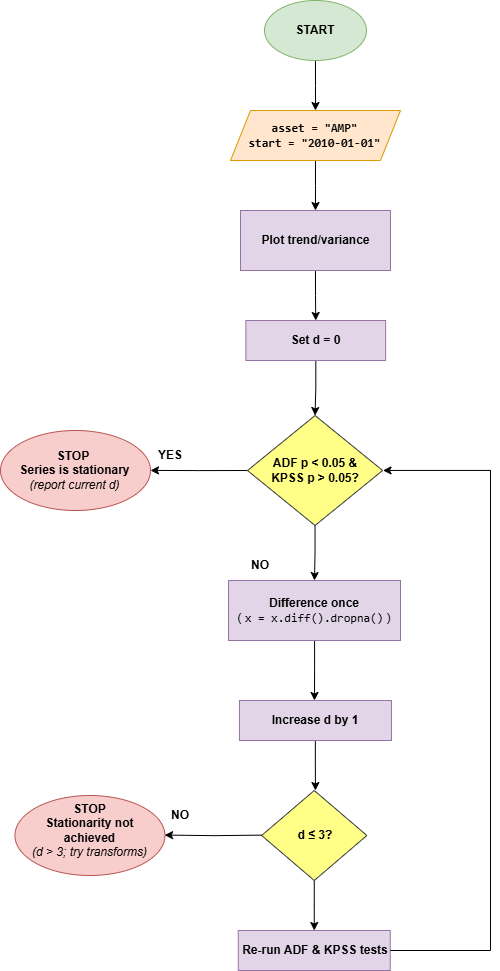

The diagram above was exported from draw.io. Its source (the exported page's mxGraphModel, read from the mxfile embedded in the PNG):
<mxGraphModel dx="1603" dy="917" grid="1" gridSize="10" guides="1" tooltips="1" connect="1" arrows="1" fold="1" page="1" pageScale="1" pageWidth="850" pageHeight="1100" math="0" shadow="0">
  <root>
    <mxCell id="0" />
    <mxCell id="1" parent="0" />
    <mxCell id="uhI_JuHx7ZWcwmaxgmpP-3" style="edgeStyle=orthogonalEdgeStyle;rounded=0;orthogonalLoop=1;jettySize=auto;html=1;" edge="1" parent="1" source="uhI_JuHx7ZWcwmaxgmpP-1">
      <mxGeometry relative="1" as="geometry">
        <mxPoint x="425" y="200" as="targetPoint" />
      </mxGeometry>
    </mxCell>
    <mxCell id="uhI_JuHx7ZWcwmaxgmpP-1" value="" style="ellipse;whiteSpace=wrap;html=1;fillColor=#d5e8d4;strokeColor=#82b366;" vertex="1" parent="1">
      <mxGeometry x="374" y="90" width="102" height="60" as="geometry" />
    </mxCell>
    <mxCell id="uhI_JuHx7ZWcwmaxgmpP-2" value="&lt;b&gt;START&lt;/b&gt;" style="text;html=1;align=center;verticalAlign=middle;whiteSpace=wrap;rounded=0;" vertex="1" parent="1">
      <mxGeometry x="395" y="105" width="60" height="30" as="geometry" />
    </mxCell>
    <mxCell id="uhI_JuHx7ZWcwmaxgmpP-6" style="edgeStyle=orthogonalEdgeStyle;rounded=0;orthogonalLoop=1;jettySize=auto;html=1;" edge="1" parent="1" source="uhI_JuHx7ZWcwmaxgmpP-4">
      <mxGeometry relative="1" as="geometry">
        <mxPoint x="425" y="300" as="targetPoint" />
      </mxGeometry>
    </mxCell>
    <mxCell id="uhI_JuHx7ZWcwmaxgmpP-4" value="" style="shape=parallelogram;perimeter=parallelogramPerimeter;whiteSpace=wrap;html=1;fixedSize=1;fillColor=#ffe6cc;strokeColor=#d79b00;" vertex="1" parent="1">
      <mxGeometry x="340" y="200" width="170" height="50" as="geometry" />
    </mxCell>
    <mxCell id="uhI_JuHx7ZWcwmaxgmpP-5" value="&lt;b&gt;&lt;font face=&quot;monospace&quot;&gt;asset = &quot;AMP&quot;&lt;/font&gt;&lt;/b&gt;&lt;div&gt;&lt;b&gt;&lt;font face=&quot;monospace&quot;&gt;start = &quot;2010-01-01&quot;&lt;/font&gt;&lt;/b&gt;&lt;/div&gt;" style="text;html=1;align=center;verticalAlign=middle;whiteSpace=wrap;rounded=0;" vertex="1" parent="1">
      <mxGeometry x="357.31" y="210" width="134.5" height="30" as="geometry" />
    </mxCell>
    <mxCell id="uhI_JuHx7ZWcwmaxgmpP-10" style="edgeStyle=orthogonalEdgeStyle;rounded=0;orthogonalLoop=1;jettySize=auto;html=1;entryX=0.5;entryY=0;entryDx=0;entryDy=0;" edge="1" parent="1" source="uhI_JuHx7ZWcwmaxgmpP-7" target="uhI_JuHx7ZWcwmaxgmpP-9">
      <mxGeometry relative="1" as="geometry" />
    </mxCell>
    <mxCell id="uhI_JuHx7ZWcwmaxgmpP-7" value="" style="rounded=0;whiteSpace=wrap;html=1;fillColor=#e1d5e7;strokeColor=#9673a6;" vertex="1" parent="1">
      <mxGeometry x="350" y="300" width="150" height="60" as="geometry" />
    </mxCell>
    <mxCell id="uhI_JuHx7ZWcwmaxgmpP-8" value="&lt;b&gt;Plot trend/variance&lt;/b&gt;" style="text;html=1;align=center;verticalAlign=middle;whiteSpace=wrap;rounded=0;" vertex="1" parent="1">
      <mxGeometry x="358" y="315" width="134.5" height="30" as="geometry" />
    </mxCell>
    <mxCell id="uhI_JuHx7ZWcwmaxgmpP-14" style="edgeStyle=orthogonalEdgeStyle;rounded=0;orthogonalLoop=1;jettySize=auto;html=1;" edge="1" parent="1" source="uhI_JuHx7ZWcwmaxgmpP-9" target="uhI_JuHx7ZWcwmaxgmpP-12">
      <mxGeometry relative="1" as="geometry" />
    </mxCell>
    <mxCell id="uhI_JuHx7ZWcwmaxgmpP-9" value="" style="rounded=0;whiteSpace=wrap;html=1;fillColor=#e1d5e7;strokeColor=#9673a6;" vertex="1" parent="1">
      <mxGeometry x="355.37" y="410" width="139.75" height="40" as="geometry" />
    </mxCell>
    <mxCell id="uhI_JuHx7ZWcwmaxgmpP-11" value="&lt;b&gt;Set d = 0&lt;/b&gt;" style="text;html=1;align=center;verticalAlign=middle;whiteSpace=wrap;rounded=0;" vertex="1" parent="1">
      <mxGeometry x="358" y="415" width="134.5" height="30" as="geometry" />
    </mxCell>
    <mxCell id="uhI_JuHx7ZWcwmaxgmpP-18" style="edgeStyle=orthogonalEdgeStyle;rounded=0;orthogonalLoop=1;jettySize=auto;html=1;entryX=0.5;entryY=0;entryDx=0;entryDy=0;" edge="1" parent="1" source="uhI_JuHx7ZWcwmaxgmpP-12" target="uhI_JuHx7ZWcwmaxgmpP-16">
      <mxGeometry relative="1" as="geometry" />
    </mxCell>
    <mxCell id="uhI_JuHx7ZWcwmaxgmpP-33" style="edgeStyle=orthogonalEdgeStyle;rounded=0;orthogonalLoop=1;jettySize=auto;html=1;exitX=0;exitY=0.5;exitDx=0;exitDy=0;" edge="1" parent="1" source="uhI_JuHx7ZWcwmaxgmpP-12">
      <mxGeometry relative="1" as="geometry">
        <mxPoint x="260" y="559.9090909090908" as="targetPoint" />
      </mxGeometry>
    </mxCell>
    <mxCell id="uhI_JuHx7ZWcwmaxgmpP-12" value="" style="rhombus;whiteSpace=wrap;html=1;fillColor=#ffff88;strokeColor=#36393d;" vertex="1" parent="1">
      <mxGeometry x="357" y="505" width="135.12" height="110" as="geometry" />
    </mxCell>
    <mxCell id="uhI_JuHx7ZWcwmaxgmpP-13" value="&lt;b&gt;ADF p &amp;lt; 0.05 &amp;amp; KPSS p &amp;gt; 0.05?&lt;/b&gt;" style="text;html=1;align=center;verticalAlign=middle;whiteSpace=wrap;rounded=0;" vertex="1" parent="1">
      <mxGeometry x="374.13" y="545" width="102.25" height="30" as="geometry" />
    </mxCell>
    <mxCell id="uhI_JuHx7ZWcwmaxgmpP-19" style="edgeStyle=orthogonalEdgeStyle;rounded=0;orthogonalLoop=1;jettySize=auto;html=1;" edge="1" parent="1" source="uhI_JuHx7ZWcwmaxgmpP-16">
      <mxGeometry relative="1" as="geometry">
        <mxPoint x="424.0000000000002" y="790.0000000000002" as="targetPoint" />
      </mxGeometry>
    </mxCell>
    <mxCell id="uhI_JuHx7ZWcwmaxgmpP-16" value="" style="rounded=0;whiteSpace=wrap;html=1;fillColor=#e1d5e7;strokeColor=#9673a6;" vertex="1" parent="1">
      <mxGeometry x="338" y="670" width="172" height="60" as="geometry" />
    </mxCell>
    <mxCell id="uhI_JuHx7ZWcwmaxgmpP-17" value="&lt;strong data-end=&quot;1114&quot; data-start=&quot;1095&quot;&gt;Difference once&lt;/strong&gt;&lt;div&gt;&lt;span style=&quot;background-color: transparent; color: light-dark(rgb(0, 0, 0), rgb(255, 255, 255));&quot;&gt;( &lt;/span&gt;&lt;code style=&quot;background-color: transparent; color: light-dark(rgb(0, 0, 0), rgb(255, 255, 255));&quot; data-end=&quot;1144&quot; data-start=&quot;1121&quot;&gt;x = x.diff().dropna()&lt;/code&gt;&lt;span style=&quot;background-color: transparent; color: light-dark(rgb(0, 0, 0), rgb(255, 255, 255));&quot;&gt; )&lt;/span&gt;&lt;/div&gt;" style="text;html=1;align=center;verticalAlign=middle;whiteSpace=wrap;rounded=0;" vertex="1" parent="1">
      <mxGeometry x="339.25" y="685" width="170" height="30" as="geometry" />
    </mxCell>
    <mxCell id="uhI_JuHx7ZWcwmaxgmpP-22" style="edgeStyle=orthogonalEdgeStyle;rounded=0;orthogonalLoop=1;jettySize=auto;html=1;" edge="1" parent="1" source="uhI_JuHx7ZWcwmaxgmpP-20">
      <mxGeometry relative="1" as="geometry">
        <mxPoint x="424.94000000000005" y="880" as="targetPoint" />
      </mxGeometry>
    </mxCell>
    <mxCell id="uhI_JuHx7ZWcwmaxgmpP-20" value="" style="rounded=0;whiteSpace=wrap;html=1;fillColor=#e1d5e7;strokeColor=#9673a6;" vertex="1" parent="1">
      <mxGeometry x="348.94" y="790" width="152" height="40" as="geometry" />
    </mxCell>
    <mxCell id="uhI_JuHx7ZWcwmaxgmpP-21" value="&lt;b&gt;Increase d by 1&lt;/b&gt;" style="text;html=1;align=center;verticalAlign=middle;whiteSpace=wrap;rounded=0;" vertex="1" parent="1">
      <mxGeometry x="340.25" y="795" width="170" height="30" as="geometry" />
    </mxCell>
    <mxCell id="uhI_JuHx7ZWcwmaxgmpP-26" style="edgeStyle=orthogonalEdgeStyle;rounded=0;orthogonalLoop=1;jettySize=auto;html=1;" edge="1" parent="1" source="uhI_JuHx7ZWcwmaxgmpP-23">
      <mxGeometry relative="1" as="geometry">
        <mxPoint x="423.7449999999999" y="1020" as="targetPoint" />
      </mxGeometry>
    </mxCell>
    <mxCell id="uhI_JuHx7ZWcwmaxgmpP-23" value="" style="rhombus;whiteSpace=wrap;html=1;fillColor=#ffff88;strokeColor=#36393d;" vertex="1" parent="1">
      <mxGeometry x="371.12" y="880" width="105.25" height="90" as="geometry" />
    </mxCell>
    <mxCell id="uhI_JuHx7ZWcwmaxgmpP-24" value="&lt;b&gt;d ≤ 3?&lt;/b&gt;" style="text;html=1;align=center;verticalAlign=middle;whiteSpace=wrap;rounded=0;" vertex="1" parent="1">
      <mxGeometry x="383.32" y="910" width="83.87" height="30" as="geometry" />
    </mxCell>
    <mxCell id="uhI_JuHx7ZWcwmaxgmpP-25" value="&lt;b&gt;NO&lt;/b&gt;" style="text;html=1;align=center;verticalAlign=middle;whiteSpace=wrap;rounded=0;" vertex="1" parent="1">
      <mxGeometry x="340.25" y="640" width="60" height="30" as="geometry" />
    </mxCell>
    <mxCell id="uhI_JuHx7ZWcwmaxgmpP-27" value="" style="rounded=0;whiteSpace=wrap;html=1;fillColor=#e1d5e7;strokeColor=#9673a6;" vertex="1" parent="1">
      <mxGeometry x="347.75" y="1020" width="152" height="40" as="geometry" />
    </mxCell>
    <mxCell id="uhI_JuHx7ZWcwmaxgmpP-28" value="&lt;b&gt;Re-run ADF &amp;amp; KPSS tests&lt;/b&gt;" style="text;html=1;align=center;verticalAlign=middle;whiteSpace=wrap;rounded=0;" vertex="1" parent="1">
      <mxGeometry x="339.94" y="1025" width="170" height="30" as="geometry" />
    </mxCell>
    <mxCell id="uhI_JuHx7ZWcwmaxgmpP-29" value="" style="endArrow=none;html=1;rounded=0;" edge="1" parent="1">
      <mxGeometry width="50" height="50" relative="1" as="geometry">
        <mxPoint x="499.75" y="1040" as="sourcePoint" />
        <mxPoint x="600" y="1040" as="targetPoint" />
      </mxGeometry>
    </mxCell>
    <mxCell id="uhI_JuHx7ZWcwmaxgmpP-30" value="" style="endArrow=none;html=1;rounded=0;startFill=0;" edge="1" parent="1">
      <mxGeometry width="50" height="50" relative="1" as="geometry">
        <mxPoint x="600" y="1040" as="sourcePoint" />
        <mxPoint x="600" y="560" as="targetPoint" />
      </mxGeometry>
    </mxCell>
    <mxCell id="uhI_JuHx7ZWcwmaxgmpP-32" value="" style="endArrow=classic;html=1;rounded=0;entryX=1;entryY=0.5;entryDx=0;entryDy=0;" edge="1" parent="1">
      <mxGeometry width="50" height="50" relative="1" as="geometry">
        <mxPoint x="600.38" y="559.93" as="sourcePoint" />
        <mxPoint x="492.5" y="559.93" as="targetPoint" />
      </mxGeometry>
    </mxCell>
    <mxCell id="uhI_JuHx7ZWcwmaxgmpP-34" value="" style="ellipse;whiteSpace=wrap;html=1;fillColor=#f8cecc;strokeColor=#b85450;" vertex="1" parent="1">
      <mxGeometry x="110" y="520" width="150" height="80" as="geometry" />
    </mxCell>
    <mxCell id="uhI_JuHx7ZWcwmaxgmpP-36" value="&lt;strong data-end=&quot;1484&quot; data-start=&quot;1453&quot;&gt;STOP&amp;nbsp;&lt;/strong&gt;&lt;div&gt;&lt;strong data-end=&quot;1484&quot; data-start=&quot;1453&quot;&gt;Series is stationary&lt;/strong&gt;&lt;br&gt;&lt;em data-end=&quot;1508&quot; data-start=&quot;1488&quot;&gt;(report current d)&lt;/em&gt;&lt;/div&gt;" style="text;html=1;align=center;verticalAlign=middle;whiteSpace=wrap;rounded=0;" vertex="1" parent="1">
      <mxGeometry x="124.44" y="545" width="121.13" height="30" as="geometry" />
    </mxCell>
    <mxCell id="uhI_JuHx7ZWcwmaxgmpP-37" value="&lt;b&gt;YES&lt;/b&gt;" style="text;html=1;align=center;verticalAlign=middle;whiteSpace=wrap;rounded=0;" vertex="1" parent="1">
      <mxGeometry x="250" y="530" width="60" height="30" as="geometry" />
    </mxCell>
    <mxCell id="uhI_JuHx7ZWcwmaxgmpP-40" style="edgeStyle=orthogonalEdgeStyle;rounded=0;orthogonalLoop=1;jettySize=auto;html=1;exitX=0;exitY=0.5;exitDx=0;exitDy=0;" edge="1" parent="1">
      <mxGeometry relative="1" as="geometry">
        <mxPoint x="274.12" y="924.5490909090908" as="targetPoint" />
        <mxPoint x="371.12" y="924.64" as="sourcePoint" />
      </mxGeometry>
    </mxCell>
    <mxCell id="uhI_JuHx7ZWcwmaxgmpP-41" value="" style="ellipse;whiteSpace=wrap;html=1;fillColor=#f8cecc;strokeColor=#b85450;" vertex="1" parent="1">
      <mxGeometry x="124.44" y="885" width="150" height="80" as="geometry" />
    </mxCell>
    <mxCell id="uhI_JuHx7ZWcwmaxgmpP-42" value="&lt;strong data-end=&quot;1577&quot; data-start=&quot;1541&quot;&gt;STOP&lt;/strong&gt;&lt;div&gt;&lt;strong data-end=&quot;1577&quot; data-start=&quot;1541&quot;&gt;Stationarity not achieved&lt;/strong&gt;&lt;br&gt;&lt;em data-end=&quot;1606&quot; data-start=&quot;1581&quot;&gt;(d &amp;gt; 3; try transforms)&lt;/em&gt;&lt;/div&gt;" style="text;html=1;align=center;verticalAlign=middle;whiteSpace=wrap;rounded=0;" vertex="1" parent="1">
      <mxGeometry x="133.88" y="905" width="131.12" height="30" as="geometry" />
    </mxCell>
    <mxCell id="uhI_JuHx7ZWcwmaxgmpP-43" value="&lt;b&gt;NO&lt;/b&gt;" style="text;html=1;align=center;verticalAlign=middle;whiteSpace=wrap;rounded=0;" vertex="1" parent="1">
      <mxGeometry x="260" y="890" width="60" height="30" as="geometry" />
    </mxCell>
  </root>
</mxGraphModel>